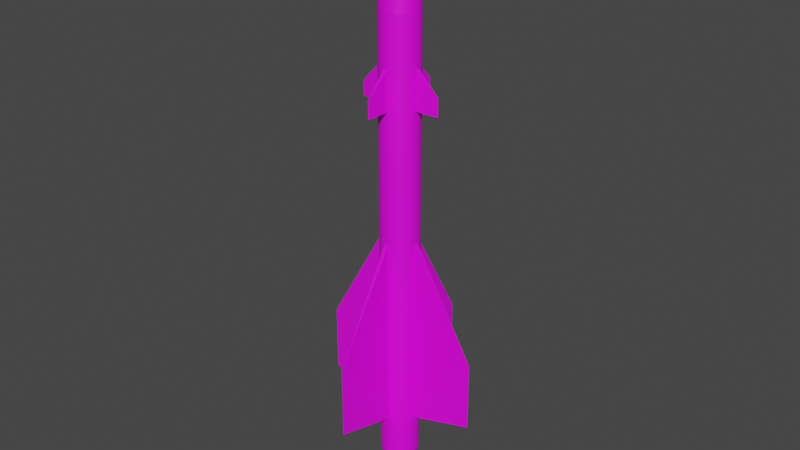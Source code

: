 # Source: R-8T.blend  (saved by Blender 2.80.75; exported with 4.5.12 LTS)
import bpy
from mathutils import Matrix  # noqa: F401  (used for matrix-valued properties, if any)

bpy.ops.wm.read_factory_settings(use_empty=True)
scene = bpy.context.scene
scene.name = 'Scene'

# ---- collections
col_collection = bpy.data.collections.new('Collection'); scene.collection.children.link(col_collection)

# ---- images (referenced by path relative to the original .blend; pixels are not part of the script)
import os
ASSET_DIR = os.environ.get("B2B_ASSET_DIR", "")  # directory of the original .blend (textures are referenced by path, not embedded)
HERE = os.path.dirname(os.path.abspath(__file__))  # packed textures are extracted next to this script under _unpacked/

def load_image(name, relpath, width, height, colorspace="sRGB"):
    """Load a texture the original file referenced (path relative to the .blend, or extracted next to this script)."""
    p = next((c for c in (os.path.join(HERE, relpath), os.path.join(ASSET_DIR, relpath)) if relpath and os.path.exists(c)), "")
    if p:
        img = bpy.data.images.load(p, check_existing=True)
        img.name = name
    else:  # same state as the original file: an image datablock whose file is absent (Cycles renders it pink)
        img = bpy.data.images.new(name, width, height)
        img.source = "FILE"
        img.filepath = "//" + (relpath or name)
    img.colorspace_settings.name = colorspace
    return img
img_r_8_png_001 = load_image('R-8.png.001', 'R-8.png', 1024, 1024, 'sRGB')

# ---- materials (node trees are filled in below, after node groups)
mat_r8t = bpy.data.materials.new('R8T')
mat_r8t.use_transparent_shadow = False

# ---- material node trees
mat_r8t.use_nodes = True; mat_r8t.node_tree.nodes.clear()
_N = mat_r8t.node_tree.nodes; _L = mat_r8t.node_tree.links
n0 = _N.new('ShaderNodeOutputMaterial'); n0.name = 'Material Output'; n0.location = (300, 300)
n1 = _N.new('ShaderNodeBsdfPrincipled'); n1.name = 'Principled BSDF'; n1.location = (10, 300)
n1.distribution = 'GGX'
n1.subsurface_method = 'BURLEY'
n1.inputs[3].default_value = 1.45
n1.inputs[27].default_value = (0.0, 0.0, 0.0, 1.0)
n1.inputs[28].default_value = 1.0
n2 = _N.new('ShaderNodeTexImage'); n2.name = 'Image Texture'; n2.location = (-270, 233)
n2.image = img_r_8_png_001
_L.new(n1.outputs[0], n0.inputs[0])
_L.new(n2.outputs[0], n1.inputs[0])
n0.is_active_output = True

# ---- world
world_world = bpy.data.worlds.new('World'); scene.world = world_world
world_world.use_nodes = True; world_world.node_tree.nodes.clear()
_N = world_world.node_tree.nodes; _L = world_world.node_tree.links
n0 = _N.new('ShaderNodeOutputWorld'); n0.name = 'World Output'; n0.location = (300, 300)
n1 = _N.new('ShaderNodeBackground'); n1.name = 'Background'; n1.location = (10, 300)
n1.inputs[0].default_value = (0.05088, 0.05088, 0.05088, 1.0)
_L.new(n1.outputs[0], n0.inputs[0])
n0.is_active_output = True
world_world.color = (0.05088, 0.05088, 0.05088)
world_world.use_sun_shadow = False
world_world.sun_shadow_jitter_overblur = 0.0

# ---- meshes
me_cone = bpy.data.meshes.new('Cone')
me_cone.from_pydata([(0.03145, 0.2538, 2.143), (0.08035, 0.2428, 2.143), (0.1262, 0.2224, 2.143), (0.1671, 0.1935, 2.143), (0.2017, 0.1572, 2.143), (0.2285, 0.1148, 2.143), (0.2465, 0.06807, 2.143), (0.255, 0.01867, 2.143), (0.2538, -0.03145, 2.143), (0.2428, -0.08035, 2.143), (0.2224, -0.1262, 2.143), (0.1935, -0.1671, 2.143), (0.1572, -0.2017, 2.143), (0.1148, -0.2285, 2.143), (0.06807, -0.2465, 2.143), (0.01867, -0.255, 2.143), (-0.03145, -0.2538, 2.143), (-0.08035, -0.2428, 2.143), (-0.1262, -0.2224, 2.143), (-0.1671, -0.1935, 2.143), (-0.2017, -0.1572, 2.143), (-0.2285, -0.1148, 2.143), (-0.2465, -0.06807, 2.143), (-0.255, -0.01867, 2.143), (-0.2538, 0.03145, 2.143), (-0.2428, 0.08035, 2.143), (-0.2224, 0.1262, 2.143), (-0.1935, 0.1671, 2.143), (-0.1572, 0.2017, 2.143), (-0.1148, 0.2285, 2.143), (-0.06807, 0.2465, 2.143), (-0.01867, 0.255, 2.143), (0.2465, 0.06807, -3.294), (0.2285, 0.1148, -3.294), (0.1148, -0.2285, -3.294), (0.1572, -0.2017, -3.294), (-0.2224, 0.1262, -3.294), (-0.2428, 0.08035, -3.294), (-0.2017, -0.1572, -3.294), (-0.1671, -0.1935, -3.294), (0.255, 0.01867, -3.294), (0.08035, 0.2428, -3.294), (0.03145, 0.2538, -3.294), (0.06807, -0.2465, -3.294), (-0.1935, 0.1671, -3.294), (-0.2285, -0.1148, -3.294), (0.2538, -0.03145, -3.294), (0.01867, -0.255, -3.294), (-0.1572, 0.2017, -3.294), (-0.2465, -0.06807, -3.294), (0.1262, 0.2224, -3.294), (0.2428, -0.08035, -3.294), (-0.03145, -0.2538, -3.294), (-0.1148, 0.2285, -3.294), (0.1671, 0.1935, -3.294), (0.2224, -0.1262, -3.294), (-0.255, -0.01867, -3.294), (-0.08035, -0.2428, -3.294), (-0.06807, 0.2465, -3.294), (0.2017, 0.1572, -3.294), (0.1935, -0.1671, -3.294), (-0.2538, 0.03145, -3.294), (-0.1262, -0.2224, -3.294), (-0.01867, 0.255, -3.294), (0.2285, 0.1148, -0.7227), (0.1572, -0.2017, -0.7227), (-0.2428, 0.08035, -0.7227), (-0.1671, -0.1935, -0.7227), (0.03145, 0.2538, -0.7227), (0.2465, 0.06807, -0.7227), (0.1148, -0.2285, -0.7227), (-0.2224, 0.1262, -0.7227), (-0.2017, -0.1572, -0.7227), (0.255, 0.01867, -0.7227), (0.08035, 0.2428, -0.7227), (0.06807, -0.2465, -0.7227), (-0.1935, 0.1671, -0.7227), (-0.2285, -0.1148, -0.7227), (0.2538, -0.03145, -0.7227), (0.01867, -0.255, -0.7227), (-0.1572, 0.2017, -0.7227), (-0.2465, -0.06807, -0.7227), (0.1262, 0.2224, -0.7227), (0.2428, -0.08035, -0.7227), (-0.03145, -0.2538, -0.7227), (-0.1148, 0.2285, -0.7227), (0.1671, 0.1935, -0.7227), (0.2224, -0.1262, -0.7227), (-0.255, -0.01867, -0.7227), (-0.08035, -0.2428, -0.7227), (-0.06807, 0.2465, -0.7227), (0.2017, 0.1572, -0.7227), (0.1935, -0.1671, -0.7227), (-0.2538, 0.03145, -0.7227), (-0.1262, -0.2224, -0.7227), (-0.01867, 0.255, -0.7227), (0.2285, 0.1148, 0.9883), (0.1572, -0.2017, 0.9883), (-0.2428, 0.08035, 0.9883), (-0.1671, -0.1935, 0.9883), (0.03145, 0.2538, 0.9883), (0.2465, 0.06807, 0.9883), (0.1148, -0.2285, 0.9883), (-0.2224, 0.1262, 0.9883), (-0.2017, -0.1572, 0.9883), (0.255, 0.01867, 0.9883), (0.08035, 0.2428, 0.9883), (0.06807, -0.2465, 0.9883), (-0.1935, 0.1671, 0.9883), (-0.2285, -0.1148, 0.9883), (0.2538, -0.03145, 0.9883), (0.01867, -0.255, 0.9883), (-0.1572, 0.2017, 0.9883), (-0.2465, -0.06807, 0.9883), (0.1262, 0.2224, 0.9883), (0.2428, -0.08035, 0.9883), (-0.03145, -0.2538, 0.9883), (-0.1148, 0.2285, 0.9883), (0.1671, 0.1935, 0.9883), (0.2224, -0.1262, 0.9883), (-0.255, -0.01867, 0.9883), (-0.08035, -0.2428, 0.9883), (-0.06807, 0.2465, 0.9883), (0.2017, 0.1572, 0.9883), (0.1935, -0.1671, 0.9883), (-0.2538, 0.03145, 0.9883), (-0.1262, -0.2224, 0.9883), (-0.01867, 0.255, 0.9883), (0.2285, 0.1148, 1.495), (0.1572, -0.2017, 1.495), (-0.2428, 0.08035, 1.495), (-0.1671, -0.1935, 1.495), (0.03145, 0.2538, 1.495), (0.2465, 0.06807, 1.495), (0.1148, -0.2285, 1.495), (-0.2224, 0.1262, 1.495), (-0.2017, -0.1572, 1.495), (0.255, 0.01867, 1.495), (0.08035, 0.2428, 1.495), (0.06807, -0.2465, 1.495), (-0.1935, 0.1671, 1.495), (-0.2285, -0.1148, 1.495), (0.2538, -0.03145, 1.495), (0.01867, -0.255, 1.495), (-0.1572, 0.2017, 1.495), (-0.2465, -0.06807, 1.495), (0.1262, 0.2224, 1.495), (0.2428, -0.08035, 1.495), (-0.03145, -0.2538, 1.495), (-0.1148, 0.2285, 1.495), (0.1671, 0.1935, 1.495), (0.2224, -0.1262, 1.495), (-0.255, -0.01867, 1.495), (-0.08035, -0.2428, 1.495), (-0.06807, 0.2465, 1.495), (0.2017, 0.1572, 1.495), (0.1935, -0.1671, 1.495), (-0.2538, 0.03145, 1.495), (-0.1262, -0.2224, 1.495), (-0.01867, 0.255, 1.495), (-0.02772, -1.104, -2.121), (-0.02772, -1.104, -3.072), (0.02772, 1.104, -2.183), (0.02772, 1.104, -3.125), (1.104, -0.02773, -2.144), (1.104, -0.02772, -3.067), (-1.104, 0.02772, -2.189), (-1.104, 0.02773, -3.077), (-0.01392, -0.5543, 1.217), (-0.01392, -0.5543, 0.987), (0.01392, 0.5543, 1.193), (0.01392, 0.5543, 0.9904), (0.5543, -0.01392, 1.22), (0.5543, -0.01392, 0.9865), (-0.5543, 0.01392, 1.181), (-0.5543, 0.01392, 0.9887), (1.41e-07, 1.298e-07, -3.738), (0.01739, 0.1403, 3.22), (0.04443, 0.1342, 3.22), (0.06976, 0.123, 3.22), (0.09242, 0.107, 3.22), (0.1115, 0.08693, 3.22), (0.1263, 0.0635, 3.22), (0.1363, 0.03764, 3.22), (0.141, 0.01032, 3.22), (0.1403, -0.01739, 3.22), (0.1342, -0.04443, 3.22), (0.123, -0.06976, 3.22), (0.107, -0.09242, 3.22), (0.08693, -0.1115, 3.22), (0.0635, -0.1263, 3.22), (0.03764, -0.1363, 3.22), (0.01032, -0.141, 3.22), (-0.01739, -0.1403, 3.22), (-0.04443, -0.1342, 3.22), (-0.06976, -0.123, 3.22), (-0.09242, -0.107, 3.22), (-0.1115, -0.08693, 3.22), (-0.1263, -0.0635, 3.22), (-0.1363, -0.03764, 3.22), (-0.141, -0.01032, 3.22), (-0.1403, 0.01739, 3.22), (-0.1342, 0.04443, 3.22), (-0.123, 0.06976, 3.22), (-0.107, 0.09242, 3.22), (-0.08693, 0.1115, 3.22), (-0.0635, 0.1263, 3.22), (-0.03764, 0.1363, 3.22), (-0.01032, 0.141, 3.22), (0.1645, -0.1421, 2.682), (0.1336, -0.1715, 2.682), (-0.2064, 0.06831, 2.682), (-0.1891, 0.1073, 2.682), (0.09763, -0.1942, 2.682), (-0.1645, 0.1421, 2.682), (0.05786, -0.2095, 2.682), (0.02673, 0.2157, 2.682), (0.06831, 0.2064, 2.682), (-0.1336, 0.1715, 2.682), (0.01587, -0.2168, 2.682), (0.1073, 0.1891, 2.682), (-0.09763, 0.1942, 2.682), (-0.02673, -0.2157, 2.682), (0.1421, 0.1645, 2.682), (-0.05786, 0.2095, 2.682), (-0.06831, -0.2064, 2.682), (0.1715, 0.1336, 2.682), (-0.01587, 0.2168, 2.682), (-0.1073, -0.1891, 2.682), (0.1942, 0.09763, 2.682), (-0.1421, -0.1645, 2.682), (0.2095, 0.05786, 2.682), (-0.1715, -0.1337, 2.682), (0.2168, 0.01587, 2.682), (-0.1942, -0.09763, 2.682), (0.2157, -0.02673, 2.682), (-0.2095, -0.05786, 2.682), (0.2064, -0.06831, 2.682), (-0.2168, -0.01587, 2.682), (0.1891, -0.1073, 2.682), (-0.2157, 0.02673, 2.682), (0.01319, 0.1064, 3.26), (0.0337, 0.1018, 3.26), (0.05292, 0.09329, 3.26), (0.0701, 0.08118, 3.26), (0.08459, 0.06594, 3.26), (0.09583, 0.04817, 3.26), (0.1034, 0.02855, 3.26), (0.107, 0.00783, 3.26), (0.1064, -0.01319, 3.26), (0.1018, -0.0337, 3.26), (0.09329, -0.05292, 3.26), (0.08118, -0.0701, 3.26), (0.06594, -0.08459, 3.26), (0.04817, -0.09583, 3.26), (0.02855, -0.1034, 3.26), (0.00783, -0.107, 3.26), (-0.01319, -0.1064, 3.26), (-0.0337, -0.1018, 3.26), (-0.05292, -0.09329, 3.26), (-0.0701, -0.08118, 3.26), (-0.08459, -0.06594, 3.26), (-0.09583, -0.04817, 3.26), (-0.1034, -0.02855, 3.26), (-0.107, -0.007831, 3.26), (-0.1064, 0.01319, 3.26), (-0.1018, 0.0337, 3.26), (-0.09329, 0.05292, 3.26), (-0.08118, 0.0701, 3.26), (-0.06594, 0.08459, 3.26), (-0.04817, 0.09583, 3.26), (-0.02855, 0.1034, 3.26), (-0.00783, 0.107, 3.26), (0.008471, 0.06837, 3.28), (0.02165, 0.0654, 3.28), (0.03399, 0.05992, 3.28), (0.04503, 0.05214, 3.28), (0.05433, 0.04235, 3.28), (0.06155, 0.03094, 3.28), (0.0664, 0.01834, 3.28), (0.06871, 0.005029, 3.28), (0.06837, -0.008471, 3.28), (0.0654, -0.02165, 3.28), (0.05992, -0.03399, 3.28), (0.05214, -0.04503, 3.28), (0.04235, -0.05433, 3.28), (0.03094, -0.06155, 3.28), (0.01834, -0.0664, 3.28), (0.005029, -0.06871, 3.28), (-0.008471, -0.06837, 3.28), (-0.02165, -0.0654, 3.28), (-0.03399, -0.05992, 3.28), (-0.04503, -0.05214, 3.28), (-0.05433, -0.04235, 3.28), (-0.06155, -0.03094, 3.28), (-0.0664, -0.01834, 3.28), (-0.06871, -0.00503, 3.28), (-0.06837, 0.008471, 3.28), (-0.0654, 0.02165, 3.28), (-0.05992, 0.03399, 3.28), (-0.05214, 0.04503, 3.28), (-0.04235, 0.05433, 3.28), (-0.03094, 0.06155, 3.28), (-0.01834, 0.0664, 3.28), (-0.005029, 0.06871, 3.28), (2.362e-08, -3.472e-07, 3.293), (0.2465, 0.06807, -3.849), (0.1148, -0.2285, -3.849), (-0.2224, 0.1262, -3.849), (-0.2017, -0.1572, -3.849), (0.255, 0.01867, -3.849), (0.08035, 0.2428, -3.849), (0.06807, -0.2465, -3.849), (-0.1935, 0.1671, -3.849), (-0.2285, -0.1148, -3.849), (0.2538, -0.03145, -3.849), (0.01867, -0.255, -3.849), (-0.1572, 0.2017, -3.849), (-0.2465, -0.06807, -3.849), (0.1262, 0.2224, -3.849), (0.2428, -0.08035, -3.849), (-0.03145, -0.2538, -3.849), (-0.1148, 0.2285, -3.849), (0.1671, 0.1935, -3.849), (0.2224, -0.1262, -3.849), (-0.255, -0.01867, -3.849), (-0.08035, -0.2428, -3.849), (-0.06807, 0.2465, -3.849), (0.2017, 0.1572, -3.849), (0.1935, -0.1671, -3.849), (-0.2538, 0.03145, -3.849), (-0.1262, -0.2224, -3.849), (-0.01867, 0.255, -3.849), (0.2285, 0.1148, -3.849), (0.1572, -0.2017, -3.849), (-0.2428, 0.08035, -3.849), (-0.1671, -0.1935, -3.849), (0.03145, 0.2538, -3.849), (0.01709, 0.1379, -4.403), (0.04368, 0.132, -4.403), (0.06858, 0.1209, -4.403), (0.09085, 0.1052, -4.403), (0.1096, 0.08546, -4.403), (0.1242, 0.06243, -4.403), (0.134, 0.037, -4.403), (0.1386, 0.01015, -4.403), (0.1379, -0.01709, -4.403), (0.132, -0.04368, -4.403), (0.1209, -0.06858, -4.403), (0.1052, -0.09085, -4.403), (0.08546, -0.1096, -4.403), (0.06243, -0.1242, -4.403), (0.037, -0.134, -4.403), (0.01015, -0.1386, -4.403), (-0.01709, -0.1379, -4.403), (-0.04368, -0.132, -4.403), (-0.06858, -0.1209, -4.403), (-0.09085, -0.1052, -4.403), (-0.1096, -0.08546, -4.403), (-0.1242, -0.06243, -4.403), (-0.134, -0.037, -4.403), (-0.1386, -0.01015, -4.403), (-0.1379, 0.01709, -4.403), (-0.132, 0.04368, -4.403), (-0.1209, 0.06858, -4.403), (-0.1052, 0.09085, -4.403), (-0.08545, 0.1096, -4.403), (-0.06243, 0.1242, -4.403), (-0.037, 0.134, -4.403), (-0.01015, 0.1386, -4.403), (0.02156, 0.174, -4.403), (0.05508, 0.1664, -4.403), (0.0865, 0.1525, -4.403), (0.1146, 0.1327, -4.403), (0.1383, 0.1078, -4.403), (0.1566, 0.07873, -4.403), (0.169, 0.04666, -4.403), (0.1748, 0.0128, -4.403), (0.174, -0.02156, -4.403), (0.1664, -0.05508, -4.403), (0.1525, -0.0865, -4.403), (0.1327, -0.1146, -4.403), (0.1078, -0.1383, -4.403), (0.07873, -0.1566, -4.403), (0.04666, -0.169, -4.403), (0.0128, -0.1748, -4.403), (-0.02156, -0.174, -4.403), (-0.05508, -0.1664, -4.403), (-0.0865, -0.1525, -4.403), (-0.1146, -0.1327, -4.403), (-0.1383, -0.1078, -4.403), (-0.1566, -0.07873, -4.403), (-0.169, -0.04666, -4.403), (-0.1748, -0.0128, -4.403), (-0.174, 0.02156, -4.403), (-0.1664, 0.05508, -4.403), (-0.1525, 0.0865, -4.403), (-0.1327, 0.1146, -4.403), (-0.1078, 0.1383, -4.403), (-0.07873, 0.1566, -4.403), (-0.04666, 0.169, -4.403), (-0.0128, 0.1748, -4.403)], [], [(210, 209, 188, 189), (333, 306, 376, 375), (334, 307, 383, 382), (335, 308, 396, 395), (336, 309, 390, 389), (306, 310, 377, 376), (337, 311, 371, 370), (307, 312, 384, 383), (308, 313, 397, 396), (309, 314, 391, 390), (310, 315, 378, 377), (312, 316, 385, 384), (313, 317, 398, 397), (314, 318, 392, 391), (311, 319, 372, 371), (315, 320, 379, 378), (316, 321, 386, 385), (317, 322, 399, 398), (319, 323, 373, 372), (320, 324, 380, 379), (318, 325, 393, 392), (321, 326, 387, 386), (322, 327, 400, 399), (323, 328, 374, 373), (324, 329, 381, 380), (325, 330, 394, 393), (326, 331, 388, 387), (327, 332, 401, 400), (328, 333, 375, 374), (332, 337, 370, 401), (329, 334, 382, 381), (330, 335, 395, 394), (331, 336, 389, 388), (94, 67, 39, 62), (93, 66, 37, 61), (92, 65, 35, 60), (42, 63, 163), (91, 64, 33, 59), (90, 95, 63, 58), (89, 94, 62, 57), (88, 93, 166), (87, 92, 60, 55), (86, 91, 59, 54), (85, 90, 58, 53), (84, 89, 57, 52), (81, 88, 56, 49), (83, 87, 55, 51), (82, 86, 54, 50), (80, 85, 53, 48), (79, 84, 160), (78, 83, 51, 46), (74, 82, 50, 41), (77, 81, 49, 45), (76, 80, 48, 44), (75, 79, 47, 43), (46, 40, 165), (72, 77, 45, 38), (71, 76, 44, 36), (70, 75, 43, 34), (68, 74, 41, 42), (69, 73, 40, 32), (67, 72, 38, 39), (66, 71, 36, 37), (65, 70, 34, 35), (64, 69, 32, 33), (96, 101, 69, 64), (97, 102, 70, 65), (98, 103, 71, 66), (99, 104, 72, 67), (101, 105, 73, 69), (100, 106, 74, 68), (102, 107, 75, 70), (103, 108, 76, 71), (104, 109, 77, 72), (105, 110, 78, 73), (107, 111, 79, 75), (108, 112, 80, 76), (109, 113, 81, 77), (106, 114, 82, 74), (110, 115, 83, 78), (111, 116, 84, 79), (112, 117, 85, 80), (114, 118, 86, 82), (115, 119, 87, 83), (113, 120, 88, 81), (116, 121, 89, 84), (117, 122, 90, 85), (118, 123, 91, 86), (119, 124, 92, 87), (120, 125, 93, 88), (121, 126, 94, 89), (122, 127, 95, 90), (123, 96, 64, 91), (127, 100, 68, 95), (124, 97, 65, 92), (125, 98, 66, 93), (126, 99, 67, 94), (158, 131, 99, 126), (157, 130, 98, 125), (156, 129, 97, 124), (159, 132, 170), (155, 128, 96, 123), (154, 159, 127, 122), (153, 158, 126, 121), (157, 125, 175, 174), (151, 156, 124, 119), (150, 155, 123, 118), (149, 154, 122, 117), (148, 153, 121, 116), (145, 152, 120, 113), (147, 151, 119, 115), (146, 150, 118, 114), (144, 149, 117, 112), (143, 148, 168), (142, 147, 115, 110), (138, 146, 114, 106), (141, 145, 113, 109), (140, 144, 112, 108), (139, 143, 111, 107), (142, 110, 173, 172), (136, 141, 109, 104), (135, 140, 108, 103), (134, 139, 107, 102), (132, 138, 106, 100), (133, 137, 105, 101), (131, 136, 104, 99), (130, 135, 103, 98), (129, 134, 102, 97), (128, 133, 101, 96), (5, 6, 133, 128), (12, 13, 134, 129), (25, 26, 135, 130), (19, 20, 136, 131), (6, 7, 137, 133), (0, 1, 138, 132), (13, 14, 139, 134), (26, 27, 140, 135), (20, 21, 141, 136), (7, 8, 142, 137), (14, 15, 143, 139), (27, 28, 144, 140), (21, 22, 145, 141), (1, 2, 146, 138), (8, 9, 147, 142), (15, 16, 148, 143), (28, 29, 149, 144), (2, 3, 150, 146), (9, 10, 151, 147), (22, 23, 152, 145), (16, 17, 153, 148), (29, 30, 154, 149), (3, 4, 155, 150), (10, 11, 156, 151), (23, 24, 157, 152), (17, 18, 158, 153), (30, 31, 159, 154), (4, 5, 128, 155), (31, 0, 132, 159), (11, 12, 129, 156), (24, 25, 130, 157), (18, 19, 131, 158), (47, 79, 160, 161), (52, 47, 161), (84, 52, 161, 160), (68, 42, 163, 162), (63, 95, 162, 163), (95, 68, 162), (40, 73, 164, 165), (73, 78, 164), (78, 46, 165, 164), (61, 56, 167), (56, 88, 166, 167), (93, 61, 167, 166), (111, 143, 168, 169), (116, 111, 169), (148, 116, 169, 168), (100, 127, 171), (132, 100, 171, 170), (127, 159, 170, 171), (110, 105, 173), (137, 142, 172), (105, 137, 172, 173), (152, 157, 174), (125, 120, 175), (120, 152, 174, 175), (196, 195, 259, 260), (212, 211, 202, 203), (213, 210, 189, 190), (214, 212, 203, 204), (215, 213, 190, 191), (217, 216, 177, 178), (218, 214, 204, 205), (219, 215, 191, 192), (220, 217, 178, 179), (221, 218, 205, 206), (222, 219, 192, 193), (223, 220, 179, 180), (224, 221, 206, 207), (225, 222, 193, 194), (226, 223, 180, 181), (227, 224, 207, 208), (228, 225, 194, 195), (229, 226, 181, 182), (216, 227, 208, 177), (230, 228, 195, 196), (231, 229, 182, 183), (232, 230, 196, 197), (233, 231, 183, 184), (234, 232, 197, 198), (235, 233, 184, 185), (236, 234, 198, 199), (237, 235, 185, 186), (238, 236, 199, 200), (239, 237, 186, 187), (240, 238, 200, 201), (209, 239, 187, 188), (211, 240, 201, 202), (25, 24, 240, 211), (11, 10, 239, 209), (24, 23, 238, 240), (10, 9, 237, 239), (23, 22, 236, 238), (9, 8, 235, 237), (22, 21, 234, 236), (8, 7, 233, 235), (21, 20, 232, 234), (7, 6, 231, 233), (20, 19, 230, 232), (6, 5, 229, 231), (19, 18, 228, 230), (0, 31, 227, 216), (5, 4, 226, 229), (18, 17, 225, 228), (31, 30, 224, 227), (4, 3, 223, 226), (17, 16, 222, 225), (30, 29, 221, 224), (3, 2, 220, 223), (16, 15, 219, 222), (29, 28, 218, 221), (2, 1, 217, 220), (15, 14, 215, 219), (28, 27, 214, 218), (1, 0, 216, 217), (14, 13, 213, 215), (27, 26, 212, 214), (13, 12, 210, 213), (26, 25, 211, 212), (12, 11, 209, 210), (266, 265, 297, 298), (183, 182, 246, 247), (197, 196, 260, 261), (184, 183, 247, 248), (198, 197, 261, 262), (185, 184, 248, 249), (199, 198, 262, 263), (186, 185, 249, 250), (200, 199, 263, 264), (187, 186, 250, 251), (201, 200, 264, 265), (188, 187, 251, 252), (202, 201, 265, 266), (189, 188, 252, 253), (203, 202, 266, 267), (190, 189, 253, 254), (204, 203, 267, 268), (191, 190, 254, 255), (178, 177, 241, 242), (205, 204, 268, 269), (192, 191, 255, 256), (179, 178, 242, 243), (206, 205, 269, 270), (193, 192, 256, 257), (180, 179, 243, 244), (207, 206, 270, 271), (194, 193, 257, 258), (181, 180, 244, 245), (208, 207, 271, 272), (195, 194, 258, 259), (182, 181, 245, 246), (177, 208, 272, 241), (301, 300, 305), (253, 252, 284, 285), (267, 266, 298, 299), (254, 253, 285, 286), (268, 267, 299, 300), (255, 254, 286, 287), (242, 241, 273, 274), (269, 268, 300, 301), (256, 255, 287, 288), (243, 242, 274, 275), (270, 269, 301, 302), (257, 256, 288, 289), (244, 243, 275, 276), (271, 270, 302, 303), (258, 257, 289, 290), (245, 244, 276, 277), (272, 271, 303, 304), (259, 258, 290, 291), (246, 245, 277, 278), (241, 272, 304, 273), (260, 259, 291, 292), (247, 246, 278, 279), (261, 260, 292, 293), (248, 247, 279, 280), (262, 261, 293, 294), (249, 248, 280, 281), (263, 262, 294, 295), (250, 249, 281, 282), (264, 263, 295, 296), (251, 250, 282, 283), (265, 264, 296, 297), (252, 251, 283, 284), (288, 287, 305), (275, 274, 305), (302, 301, 305), (289, 288, 305), (276, 275, 305), (303, 302, 305), (290, 289, 305), (277, 276, 305), (304, 303, 305), (291, 290, 305), (278, 277, 305), (273, 304, 305), (292, 291, 305), (279, 278, 305), (293, 292, 305), (280, 279, 305), (294, 293, 305), (281, 280, 305), (295, 294, 305), (282, 281, 305), (296, 295, 305), (283, 282, 305), (297, 296, 305), (284, 283, 305), (298, 297, 305), (285, 284, 305), (299, 298, 305), (286, 285, 305), (300, 299, 305), (287, 286, 305), (274, 273, 305), (62, 39, 336, 331), (61, 37, 335, 330), (60, 35, 334, 329), (63, 42, 337, 332), (59, 33, 333, 328), (58, 63, 332, 327), (57, 62, 331, 326), (56, 61, 330, 325), (55, 60, 329, 324), (54, 59, 328, 323), (53, 58, 327, 322), (52, 57, 326, 321), (49, 56, 325, 318), (51, 55, 324, 320), (50, 54, 323, 319), (48, 53, 322, 317), (47, 52, 321, 316), (46, 51, 320, 315), (41, 50, 319, 311), (45, 49, 318, 314), (44, 48, 317, 313), (43, 47, 316, 312), (40, 46, 315, 310), (38, 45, 314, 309), (36, 44, 313, 308), (34, 43, 312, 307), (42, 41, 311, 337), (32, 40, 310, 306), (39, 38, 309, 336), (37, 36, 308, 335), (35, 34, 307, 334), (33, 32, 306, 333), (176, 338, 339), (176, 339, 340), (176, 340, 341), (176, 341, 342), (176, 342, 343), (176, 343, 344), (176, 344, 345), (176, 345, 346), (176, 346, 347), (176, 347, 348), (176, 348, 349), (176, 349, 350), (176, 350, 351), (176, 351, 352), (176, 352, 353), (176, 353, 354), (176, 354, 355), (176, 355, 356), (176, 356, 357), (176, 357, 358), (176, 358, 359), (176, 359, 360), (176, 360, 361), (176, 361, 362), (176, 362, 363), (176, 363, 364), (176, 364, 365), (176, 365, 366), (176, 366, 367), (176, 367, 368), (176, 368, 369), (176, 369, 338), (339, 338, 370, 371), (340, 339, 371, 372), (341, 340, 372, 373), (342, 341, 373, 374), (343, 342, 374, 375), (344, 343, 375, 376), (345, 344, 376, 377), (346, 345, 377, 378), (347, 346, 378, 379), (348, 347, 379, 380), (349, 348, 380, 381), (350, 349, 381, 382), (351, 350, 382, 383), (352, 351, 383, 384), (353, 352, 384, 385), (354, 353, 385, 386), (355, 354, 386, 387), (356, 355, 387, 388), (357, 356, 388, 389), (358, 357, 389, 390), (359, 358, 390, 391), (360, 359, 391, 392), (361, 360, 392, 393), (362, 361, 393, 394), (363, 362, 394, 395), (364, 363, 395, 396), (365, 364, 396, 397), (366, 365, 397, 398), (367, 366, 398, 399), (368, 367, 399, 400), (369, 368, 400, 401), (338, 369, 401, 370)])
_uv = me_cone.uv_layers.new(name='UVMap')
_uv.uv.foreach_set('vector', [0.1543, 0.7091, 0.1564, 0.7091, 0.1592, 0.7442, 0.1578, 0.7442, 0.1735, 0.283, 0.1706, 0.283, 0.1687, 0.2468, 0.1707, 0.2468, 0.1283, 0.283, 0.1258, 0.2831, 0.1229, 0.2469, 0.1246, 0.2468, 0.4738, 0.2829, 0.4769, 0.2829, 0.4749, 0.2466, 0.4728, 0.2467, 0.1072, 0.2831, 0.1047, 0.283, 0.1085, 0.2468, 0.1102, 0.2469, 0.1706, 0.283, 0.1675, 0.283, 0.1665, 0.2468, 0.1687, 0.2468, 0.4222, 0.283, 0.4255, 0.283, 0.4244, 0.2468, 0.4222, 0.2468, 0.1258, 0.2831, 0.1229, 0.2831, 0.1209, 0.2469, 0.1229, 0.2469, 0.4769, 0.2829, 0.4798, 0.2828, 0.4769, 0.2466, 0.4749, 0.2466, 0.4587, 0.2828, 0.4613, 0.2828, 0.4642, 0.2466, 0.4624, 0.2466, 0.1675, 0.283, 0.1642, 0.283, 0.1643, 0.2468, 0.1665, 0.2468, 0.1229, 0.2831, 0.1198, 0.2831, 0.1188, 0.2469, 0.1209, 0.2469, 0.4798, 0.2828, 0.4823, 0.2828, 0.4786, 0.2466, 0.4769, 0.2466, 0.4613, 0.2828, 0.4642, 0.2829, 0.4661, 0.2466, 0.4642, 0.2466, 0.4255, 0.283, 0.4286, 0.283, 0.4266, 0.2468, 0.4244, 0.2468, 0.1642, 0.283, 0.161, 0.283, 0.1621, 0.2468, 0.1643, 0.2468, 0.1198, 0.2831, 0.1165, 0.2831, 0.1165, 0.2469, 0.1188, 0.2469, 0.4104, 0.283, 0.4129, 0.283, 0.4158, 0.2468, 0.4141, 0.2468, 0.4286, 0.283, 0.4315, 0.283, 0.4285, 0.2468, 0.4266, 0.2468, 0.161, 0.283, 0.1578, 0.283, 0.1599, 0.2468, 0.1621, 0.2468, 0.4642, 0.2829, 0.4673, 0.2829, 0.4683, 0.2467, 0.4661, 0.2466, 0.1165, 0.2831, 0.1132, 0.2831, 0.1143, 0.2469, 0.1165, 0.2469, 0.4129, 0.283, 0.4158, 0.283, 0.4178, 0.2468, 0.4158, 0.2468, 0.4315, 0.283, 0.434, 0.283, 0.4303, 0.2468, 0.4285, 0.2468, 0.1578, 0.283, 0.155, 0.283, 0.158, 0.2468, 0.1599, 0.2468, 0.4673, 0.2829, 0.4705, 0.2829, 0.4705, 0.2467, 0.4683, 0.2467, 0.1132, 0.2831, 0.1101, 0.2831, 0.1122, 0.2469, 0.1143, 0.2469, 0.4158, 0.283, 0.419, 0.283, 0.42, 0.2468, 0.4178, 0.2468, 0.1761, 0.283, 0.1735, 0.283, 0.1707, 0.2468, 0.1724, 0.2468, 0.419, 0.283, 0.4222, 0.283, 0.4222, 0.2468, 0.42, 0.2468, 0.155, 0.283, 0.1525, 0.283, 0.1562, 0.2468, 0.158, 0.2468, 0.4705, 0.2829, 0.4738, 0.2829, 0.4728, 0.2467, 0.4705, 0.2467, 0.1101, 0.2831, 0.1072, 0.2831, 0.1102, 0.2469, 0.1122, 0.2469, 0.1101, 0.487, 0.1072, 0.487, 0.1072, 0.3192, 0.1101, 0.3192, 0.4705, 0.4868, 0.4738, 0.4868, 0.4738, 0.319, 0.4705, 0.319, 0.155, 0.487, 0.1525, 0.487, 0.1525, 0.3192, 0.155, 0.3192, 0.3703, 0.1929, 0.367, 0.1929, 0.3687, 0.1374, 0.1761, 0.487, 0.1735, 0.487, 0.1735, 0.3192, 0.1761, 0.3192, 0.4158, 0.487, 0.419, 0.487, 0.419, 0.3192, 0.4158, 0.3192, 0.1132, 0.487, 0.1101, 0.487, 0.1101, 0.3192, 0.1132, 0.3192, 0.4673, 0.4868, 0.4705, 0.4868, 0.4638, 0.3915, 0.1578, 0.487, 0.155, 0.487, 0.155, 0.3192, 0.1578, 0.3192, 0.4315, 0.487, 0.434, 0.487, 0.434, 0.3192, 0.4315, 0.3192, 0.4129, 0.487, 0.4158, 0.487, 0.4158, 0.3192, 0.4129, 0.3192, 0.1165, 0.487, 0.1132, 0.487, 0.1132, 0.3192, 0.1165, 0.3192, 0.4642, 0.4868, 0.4673, 0.4868, 0.4673, 0.319, 0.4642, 0.319, 0.161, 0.487, 0.1578, 0.487, 0.1578, 0.3192, 0.161, 0.3192, 0.4286, 0.487, 0.4315, 0.487, 0.4315, 0.3192, 0.4286, 0.3192, 0.4104, 0.487, 0.4129, 0.487, 0.4129, 0.3192, 0.4104, 0.3192, 0.1198, 0.487, 0.1165, 0.487, 0.1233, 0.3961, 0.1642, 0.487, 0.161, 0.487, 0.161, 0.3192, 0.1642, 0.3192, 0.4255, 0.487, 0.4286, 0.487, 0.4286, 0.3192, 0.4255, 0.3192, 0.4613, 0.4868, 0.4642, 0.4868, 0.4642, 0.319, 0.4613, 0.319, 0.4798, 0.4868, 0.4823, 0.4868, 0.4823, 0.319, 0.4798, 0.319, 0.1229, 0.487, 0.1198, 0.487, 0.1198, 0.3192, 0.1229, 0.3192, 0.3638, 0.1929, 0.3605, 0.1928, 0.3638, 0.1374, 0.4587, 0.4868, 0.4613, 0.4868, 0.4613, 0.319, 0.4587, 0.319, 0.4769, 0.4868, 0.4798, 0.4868, 0.4798, 0.319, 0.4769, 0.319, 0.1258, 0.487, 0.1229, 0.487, 0.1229, 0.3192, 0.1258, 0.3192, 0.4222, 0.487, 0.4255, 0.487, 0.4255, 0.3192, 0.4222, 0.3192, 0.1706, 0.487, 0.1675, 0.487, 0.1675, 0.3192, 0.1706, 0.3192, 0.1072, 0.487, 0.1047, 0.487, 0.1047, 0.3192, 0.1072, 0.3192, 0.4738, 0.4868, 0.4769, 0.4868, 0.4769, 0.319, 0.4738, 0.319, 0.1283, 0.487, 0.1258, 0.487, 0.1258, 0.3192, 0.1283, 0.3192, 0.1735, 0.487, 0.1706, 0.487, 0.1706, 0.3192, 0.1735, 0.3192, 0.1735, 0.5986, 0.1706, 0.5986, 0.1706, 0.487, 0.1735, 0.487, 0.1283, 0.5987, 0.1258, 0.5987, 0.1258, 0.487, 0.1283, 0.487, 0.4738, 0.5985, 0.4769, 0.5985, 0.4769, 0.4868, 0.4738, 0.4868, 0.1072, 0.5987, 0.1047, 0.5987, 0.1047, 0.487, 0.1072, 0.487, 0.1706, 0.5986, 0.1675, 0.5986, 0.1675, 0.487, 0.1706, 0.487, 0.4222, 0.5987, 0.4255, 0.5986, 0.4255, 0.487, 0.4222, 0.487, 0.1258, 0.5987, 0.1229, 0.5987, 0.1229, 0.487, 0.1258, 0.487, 0.4769, 0.5985, 0.4798, 0.5985, 0.4798, 0.4868, 0.4769, 0.4868, 0.4587, 0.5984, 0.4613, 0.5985, 0.4613, 0.4868, 0.4587, 0.4868, 0.1675, 0.5986, 0.1642, 0.5986, 0.1642, 0.487, 0.1675, 0.487, 0.1229, 0.5987, 0.1198, 0.5987, 0.1198, 0.487, 0.1229, 0.487, 0.4798, 0.5985, 0.4823, 0.5984, 0.4823, 0.4868, 0.4798, 0.4868, 0.4613, 0.5985, 0.4642, 0.5985, 0.4642, 0.4868, 0.4613, 0.4868, 0.4255, 0.5986, 0.4286, 0.5986, 0.4286, 0.487, 0.4255, 0.487, 0.1642, 0.5986, 0.161, 0.5986, 0.161, 0.487, 0.1642, 0.487, 0.1198, 0.5987, 0.1165, 0.5987, 0.1165, 0.487, 0.1198, 0.487, 0.4104, 0.5986, 0.4129, 0.5986, 0.4129, 0.487, 0.4104, 0.487, 0.4286, 0.5986, 0.4315, 0.5986, 0.4315, 0.487, 0.4286, 0.487, 0.161, 0.5986, 0.1578, 0.5986, 0.1578, 0.487, 0.161, 0.487, 0.4642, 0.5985, 0.4673, 0.5985, 0.4673, 0.4868, 0.4642, 0.4868, 0.1165, 0.5987, 0.1132, 0.5987, 0.1132, 0.487, 0.1165, 0.487, 0.4129, 0.5986, 0.4158, 0.5986, 0.4158, 0.487, 0.4129, 0.487, 0.4315, 0.5986, 0.434, 0.5986, 0.434, 0.487, 0.4315, 0.487, 0.1578, 0.5986, 0.155, 0.5986, 0.155, 0.487, 0.1578, 0.487, 0.4673, 0.5985, 0.4705, 0.5985, 0.4705, 0.4868, 0.4673, 0.4868, 0.1132, 0.5987, 0.1101, 0.5987, 0.1101, 0.487, 0.1132, 0.487, 0.4158, 0.5986, 0.419, 0.5986, 0.419, 0.487, 0.4158, 0.487, 0.1761, 0.5986, 0.1735, 0.5986, 0.1735, 0.487, 0.1761, 0.487, 0.419, 0.5986, 0.4222, 0.5987, 0.4222, 0.487, 0.419, 0.487, 0.155, 0.5986, 0.1525, 0.5986, 0.1525, 0.487, 0.155, 0.487, 0.4705, 0.5985, 0.4738, 0.5985, 0.4738, 0.4868, 0.4705, 0.4868, 0.1101, 0.5987, 0.1072, 0.5987, 0.1072, 0.487, 0.1101, 0.487, 0.1101, 0.6317, 0.1072, 0.6317, 0.1072, 0.5987, 0.1101, 0.5987, 0.4705, 0.6315, 0.4738, 0.6315, 0.4738, 0.5985, 0.4705, 0.5985, 0.155, 0.6317, 0.1525, 0.6317, 0.1525, 0.5986, 0.155, 0.5986, 0.3702, 0.4765, 0.367, 0.4765, 0.3702, 0.4557, 0.1761, 0.6317, 0.1735, 0.6317, 0.1735, 0.5986, 0.1761, 0.5986, 0.4158, 0.6317, 0.419, 0.6317, 0.419, 0.5986, 0.4158, 0.5986, 0.1132, 0.6318, 0.1101, 0.6317, 0.1101, 0.5987, 0.1132, 0.5987, 0.3438, 0.2202, 0.3438, 0.2532, 0.3245, 0.2532, 0.3245, 0.2407, 0.1578, 0.6317, 0.155, 0.6317, 0.155, 0.5986, 0.1578, 0.5986, 0.4315, 0.6317, 0.434, 0.6317, 0.434, 0.5986, 0.4315, 0.5986, 0.4129, 0.6317, 0.4158, 0.6317, 0.4158, 0.5986, 0.4129, 0.5986, 0.1165, 0.6318, 0.1132, 0.6318, 0.1132, 0.5987, 0.1165, 0.5987, 0.4642, 0.6315, 0.4673, 0.6315, 0.4673, 0.5985, 0.4642, 0.5985, 0.161, 0.6317, 0.1578, 0.6317, 0.1578, 0.5986, 0.161, 0.5986, 0.4286, 0.6317, 0.4315, 0.6317, 0.4315, 0.5986, 0.4286, 0.5986, 0.4104, 0.6317, 0.4129, 0.6317, 0.4129, 0.5986, 0.4104, 0.5986, 0.3767, 0.5786, 0.3735, 0.5781, 0.3767, 0.56, 0.1642, 0.6317, 0.161, 0.6317, 0.161, 0.5986, 0.1642, 0.5986, 0.4255, 0.6317, 0.4286, 0.6317, 0.4286, 0.5986, 0.4255, 0.5986, 0.4613, 0.6315, 0.4642, 0.6315, 0.4642, 0.5985, 0.4613, 0.5985, 0.4798, 0.6315, 0.4823, 0.6315, 0.4823, 0.5984, 0.4798, 0.5985, 0.1229, 0.6317, 0.1198, 0.6318, 0.1198, 0.5987, 0.1229, 0.5987, 0.3233, 0.6101, 0.3233, 0.6432, 0.304, 0.6433, 0.304, 0.6281, 0.4587, 0.6315, 0.4613, 0.6315, 0.4613, 0.5985, 0.4587, 0.5984, 0.4769, 0.6315, 0.4798, 0.6315, 0.4798, 0.5985, 0.4769, 0.5985, 0.1258, 0.6317, 0.1229, 0.6317, 0.1229, 0.5987, 0.1258, 0.5987, 0.4222, 0.6317, 0.4255, 0.6317, 0.4255, 0.5986, 0.4222, 0.5987, 0.1706, 0.6317, 0.1675, 0.6317, 0.1675, 0.5986, 0.1706, 0.5986, 0.1072, 0.6317, 0.1047, 0.6317, 0.1047, 0.5987, 0.1072, 0.5987, 0.4738, 0.6315, 0.4769, 0.6315, 0.4769, 0.5985, 0.4738, 0.5985, 0.1283, 0.6317, 0.1258, 0.6317, 0.1258, 0.5987, 0.1283, 0.5987, 0.1735, 0.6317, 0.1706, 0.6317, 0.1706, 0.5986, 0.1735, 0.5986, 0.1735, 0.674, 0.1706, 0.674, 0.1706, 0.6317, 0.1735, 0.6317, 0.1283, 0.674, 0.1258, 0.674, 0.1258, 0.6317, 0.1283, 0.6317, 0.4738, 0.6738, 0.4769, 0.6738, 0.4769, 0.6315, 0.4738, 0.6315, 0.1072, 0.674, 0.1047, 0.674, 0.1047, 0.6317, 0.1072, 0.6317, 0.1706, 0.674, 0.1675, 0.674, 0.1675, 0.6317, 0.1706, 0.6317, 0.4222, 0.674, 0.4255, 0.674, 0.4255, 0.6317, 0.4222, 0.6317, 0.1258, 0.674, 0.1229, 0.674, 0.1229, 0.6317, 0.1258, 0.6317, 0.4769, 0.6738, 0.4798, 0.6738, 0.4798, 0.6315, 0.4769, 0.6315, 0.4587, 0.6738, 0.4613, 0.6738, 0.4613, 0.6315, 0.4587, 0.6315, 0.1675, 0.674, 0.1642, 0.674, 0.1642, 0.6317, 0.1675, 0.6317, 0.1229, 0.674, 0.1198, 0.674, 0.1198, 0.6318, 0.1229, 0.6317, 0.4798, 0.6738, 0.4823, 0.6738, 0.4823, 0.6315, 0.4798, 0.6315, 0.4613, 0.6738, 0.4642, 0.6738, 0.4642, 0.6315, 0.4613, 0.6315, 0.4255, 0.674, 0.4286, 0.674, 0.4286, 0.6317, 0.4255, 0.6317, 0.1642, 0.674, 0.161, 0.674, 0.161, 0.6317, 0.1642, 0.6317, 0.1198, 0.674, 0.1165, 0.674, 0.1165, 0.6318, 0.1198, 0.6318, 0.4104, 0.674, 0.4129, 0.674, 0.4129, 0.6317, 0.4104, 0.6317, 0.4286, 0.674, 0.4315, 0.674, 0.4315, 0.6317, 0.4286, 0.6317, 0.161, 0.674, 0.1578, 0.674, 0.1578, 0.6317, 0.161, 0.6317, 0.4642, 0.6738, 0.4673, 0.6738, 0.4673, 0.6315, 0.4642, 0.6315, 0.1165, 0.674, 0.1132, 0.674, 0.1132, 0.6318, 0.1165, 0.6318, 0.4129, 0.674, 0.4158, 0.674, 0.4158, 0.6317, 0.4129, 0.6317, 0.4315, 0.674, 0.434, 0.674, 0.434, 0.6317, 0.4315, 0.6317, 0.1578, 0.674, 0.155, 0.674, 0.155, 0.6317, 0.1578, 0.6317, 0.4673, 0.6738, 0.4705, 0.6738, 0.4705, 0.6315, 0.4673, 0.6315, 0.1132, 0.674, 0.1101, 0.674, 0.1101, 0.6317, 0.1132, 0.6318, 0.4158, 0.674, 0.419, 0.674, 0.419, 0.6317, 0.4158, 0.6317, 0.1761, 0.674, 0.1735, 0.674, 0.1735, 0.6317, 0.1761, 0.6317, 0.419, 0.674, 0.4222, 0.674, 0.4222, 0.6317, 0.419, 0.6317, 0.155, 0.674, 0.1525, 0.674, 0.1525, 0.6317, 0.155, 0.6317, 0.4705, 0.6738, 0.4738, 0.6738, 0.4738, 0.6315, 0.4705, 0.6315, 0.1101, 0.674, 0.1072, 0.674, 0.1072, 0.6317, 0.1101, 0.6317, 0.1511, 0.02802, 0.1511, 0.1958, 0.09573, 0.1046, 0.09573, 0.04255, 0.3637, 0.5948, 0.3604, 0.5948, 0.3621, 0.5394, 0.1523, 0.02524, 0.1523, 0.193, 0.09723, 0.1785, 0.09723, 0.1165, 0.09805, 0.1964, 0.09805, 0.02857, 0.1532, 0.03961, 0.1532, 0.101, 0.103, 0.1941, 0.103, 0.02635, 0.1584, 0.1216, 0.1584, 0.1831, 0.419, 0.487, 0.4222, 0.487, 0.4154, 0.392, 0.1485, 0.02969, 0.1485, 0.1975, 0.09317, 0.1048, 0.09317, 0.04451, 0.1675, 0.487, 0.1642, 0.487, 0.1705, 0.3944, 0.1529, 0.0269, 0.1529, 0.1947, 0.09783, 0.1799, 0.09783, 0.1197, 0.3702, 0.5948, 0.367, 0.5948, 0.3686, 0.5394, 0.1039, 0.1958, 0.1039, 0.02802, 0.1593, 0.1236, 0.1593, 0.1816, 0.1522, 0.02356, 0.1522, 0.1914, 0.09709, 0.1772, 0.09709, 0.1192, 0.349, 0.462, 0.349, 0.495, 0.3293, 0.4769, 0.3293, 0.4619, 0.3758, 0.3106, 0.3725, 0.3106, 0.3741, 0.2911, 0.3491, 0.05993, 0.3491, 0.093, 0.3298, 0.09311, 0.3298, 0.07813, 0.3768, 0.4747, 0.3735, 0.4747, 0.3751, 0.4551, 0.2828, 0.2585, 0.2828, 0.2255, 0.3022, 0.2256, 0.3022, 0.2388, 0.349, 0.5943, 0.349, 0.6274, 0.3293, 0.6077, 0.3293, 0.5944, 0.3768, 0.541, 0.3735, 0.541, 0.3751, 0.5214, 0.3758, 0.3479, 0.3725, 0.3479, 0.3754, 0.3296, 0.349, 0.3956, 0.349, 0.4287, 0.3293, 0.4107, 0.3293, 0.3955, 0.3604, 0.4558, 0.3637, 0.4557, 0.3637, 0.4766, 0.3725, 0.2521, 0.3758, 0.2518, 0.3758, 0.2715, 0.3293, 0.5612, 0.3293, 0.5282, 0.349, 0.5487, 0.349, 0.5612, 0.1114, 0.7456, 0.113, 0.7443, 0.1139, 0.7468, 0.1127, 0.7468, 0.476, 0.7089, 0.4733, 0.7089, 0.4723, 0.7441, 0.474, 0.744, 0.1244, 0.7091, 0.1266, 0.7091, 0.1231, 0.7442, 0.1217, 0.7443, 0.4784, 0.7089, 0.476, 0.7089, 0.474, 0.744, 0.4756, 0.744, 0.1219, 0.7092, 0.1244, 0.7091, 0.1217, 0.7443, 0.1201, 0.7443, 0.425, 0.7091, 0.4222, 0.7091, 0.4222, 0.7442, 0.424, 0.7442, 0.4805, 0.7089, 0.4784, 0.7089, 0.4756, 0.744, 0.477, 0.744, 0.1193, 0.7092, 0.1219, 0.7092, 0.1201, 0.7443, 0.1183, 0.7443, 0.4276, 0.7091, 0.425, 0.7091, 0.424, 0.7442, 0.4257, 0.7442, 0.4143, 0.7091, 0.4121, 0.7091, 0.4156, 0.7442, 0.417, 0.7442, 0.1165, 0.7092, 0.1193, 0.7092, 0.1183, 0.7443, 0.1165, 0.7443, 0.4301, 0.7091, 0.4276, 0.7091, 0.4257, 0.7442, 0.4273, 0.7442, 0.4168, 0.7091, 0.4143, 0.7091, 0.417, 0.7442, 0.4186, 0.7442, 0.1137, 0.7092, 0.1165, 0.7092, 0.1165, 0.7443, 0.1147, 0.7443, 0.4322, 0.7091, 0.4301, 0.7091, 0.4273, 0.7442, 0.4287, 0.7442, 0.4194, 0.7091, 0.4168, 0.7091, 0.4186, 0.7442, 0.4204, 0.7442, 0.1111, 0.7092, 0.1137, 0.7092, 0.1147, 0.7443, 0.113, 0.7443, 0.1722, 0.7091, 0.1743, 0.7091, 0.1709, 0.7442, 0.1695, 0.7442, 0.4222, 0.7091, 0.4194, 0.7091, 0.4204, 0.7442, 0.4222, 0.7442, 0.1086, 0.7091, 0.1111, 0.7092, 0.113, 0.7443, 0.1114, 0.7456, 0.1697, 0.7091, 0.1722, 0.7091, 0.1695, 0.7442, 0.1679, 0.7442, 0.1065, 0.7091, 0.1086, 0.7091, 0.1114, 0.7456, 0.11, 0.7456, 0.167, 0.7091, 0.1697, 0.7091, 0.1679, 0.7442, 0.1661, 0.7442, 0.4626, 0.7089, 0.4605, 0.7089, 0.464, 0.7454, 0.4654, 0.744, 0.1642, 0.7091, 0.167, 0.7091, 0.1661, 0.7442, 0.1643, 0.7442, 0.4651, 0.7089, 0.4626, 0.7089, 0.4654, 0.744, 0.467, 0.744, 0.1615, 0.7091, 0.1642, 0.7091, 0.1643, 0.7442, 0.1625, 0.7442, 0.4678, 0.7089, 0.4651, 0.7089, 0.467, 0.744, 0.4687, 0.7441, 0.1588, 0.7091, 0.1615, 0.7091, 0.1625, 0.7442, 0.1608, 0.7442, 0.4705, 0.7089, 0.4678, 0.7089, 0.4687, 0.7441, 0.4705, 0.7441, 0.1564, 0.7091, 0.1588, 0.7091, 0.1608, 0.7442, 0.1592, 0.7442, 0.4733, 0.7089, 0.4705, 0.7089, 0.4705, 0.7441, 0.4723, 0.7441, 0.4738, 0.6738, 0.4705, 0.6738, 0.4705, 0.7089, 0.4733, 0.7089, 0.155, 0.674, 0.1578, 0.674, 0.1588, 0.7091, 0.1564, 0.7091, 0.4705, 0.6738, 0.4673, 0.6738, 0.4678, 0.7089, 0.4705, 0.7089, 0.1578, 0.674, 0.161, 0.674, 0.1615, 0.7091, 0.1588, 0.7091, 0.4673, 0.6738, 0.4642, 0.6738, 0.4651, 0.7089, 0.4678, 0.7089, 0.161, 0.674, 0.1642, 0.674, 0.1642, 0.7091, 0.1615, 0.7091, 0.4642, 0.6738, 0.4613, 0.6738, 0.4626, 0.7089, 0.4651, 0.7089, 0.1642, 0.674, 0.1675, 0.674, 0.167, 0.7091, 0.1642, 0.7091, 0.4613, 0.6738, 0.4587, 0.6738, 0.4605, 0.7089, 0.4626, 0.7089, 0.1675, 0.674, 0.1706, 0.674, 0.1697, 0.7091, 0.167, 0.7091, 0.1047, 0.674, 0.1072, 0.674, 0.1086, 0.7091, 0.1065, 0.7091, 0.1706, 0.674, 0.1735, 0.674, 0.1722, 0.7091, 0.1697, 0.7091, 0.1072, 0.674, 0.1101, 0.674, 0.1111, 0.7092, 0.1086, 0.7091, 0.4222, 0.674, 0.419, 0.674, 0.4194, 0.7091, 0.4222, 0.7091, 0.1735, 0.674, 0.1761, 0.674, 0.1743, 0.7091, 0.1722, 0.7091, 0.1101, 0.674, 0.1132, 0.674, 0.1137, 0.7092, 0.1111, 0.7092, 0.419, 0.674, 0.4158, 0.674, 0.4168, 0.7091, 0.4194, 0.7091, 0.434, 0.674, 0.4315, 0.674, 0.4301, 0.7091, 0.4322, 0.7091, 0.1132, 0.674, 0.1165, 0.674, 0.1165, 0.7092, 0.1137, 0.7092, 0.4158, 0.674, 0.4129, 0.674, 0.4143, 0.7091, 0.4168, 0.7091, 0.4315, 0.674, 0.4286, 0.674, 0.4276, 0.7091, 0.4301, 0.7091, 0.1165, 0.674, 0.1198, 0.674, 0.1193, 0.7092, 0.1165, 0.7092, 0.4129, 0.674, 0.4104, 0.674, 0.4121, 0.7091, 0.4143, 0.7091, 0.4286, 0.674, 0.4255, 0.674, 0.425, 0.7091, 0.4276, 0.7091, 0.1198, 0.674, 0.1229, 0.674, 0.1219, 0.7092, 0.1193, 0.7092, 0.4823, 0.6738, 0.4798, 0.6738, 0.4784, 0.7089, 0.4805, 0.7089, 0.4255, 0.674, 0.4222, 0.674, 0.4222, 0.7091, 0.425, 0.7091, 0.1229, 0.674, 0.1258, 0.674, 0.1244, 0.7091, 0.1219, 0.7092, 0.4798, 0.6738, 0.4769, 0.6738, 0.476, 0.7089, 0.4784, 0.7089, 0.1258, 0.674, 0.1283, 0.674, 0.1266, 0.7091, 0.1244, 0.7091, 0.4769, 0.6738, 0.4738, 0.6738, 0.4733, 0.7089, 0.476, 0.7089, 0.1525, 0.674, 0.155, 0.674, 0.1564, 0.7091, 0.1543, 0.7091, 0.3425, 0.3453, 0.3426, 0.3466, 0.34, 0.3467, 0.34, 0.3458, 0.1679, 0.7442, 0.1695, 0.7442, 0.1683, 0.7468, 0.167, 0.7468, 0.3423, 0.3543, 0.341, 0.3555, 0.3395, 0.3524, 0.3406, 0.3516, 0.1661, 0.7442, 0.1679, 0.7442, 0.167, 0.7468, 0.1657, 0.7468, 0.3435, 0.3516, 0.3423, 0.3543, 0.3406, 0.3516, 0.3415, 0.3505, 0.1643, 0.7442, 0.1661, 0.7442, 0.1657, 0.7468, 0.1644, 0.7468, 0.3443, 0.35, 0.3435, 0.3516, 0.3415, 0.3505, 0.3421, 0.3493, 0.1625, 0.7442, 0.1643, 0.7442, 0.1644, 0.7468, 0.163, 0.7468, 0.4687, 0.7441, 0.467, 0.744, 0.4678, 0.7466, 0.4691, 0.7466, 0.1608, 0.7442, 0.1625, 0.7442, 0.163, 0.7468, 0.1617, 0.7468, 0.4705, 0.7441, 0.4687, 0.7441, 0.4691, 0.7466, 0.4705, 0.7466, 0.1592, 0.7442, 0.1608, 0.7442, 0.1617, 0.7468, 0.1605, 0.7468, 0.4723, 0.7441, 0.4705, 0.7441, 0.4705, 0.7466, 0.4719, 0.7466, 0.3293, 0.3529, 0.3282, 0.3515, 0.3299, 0.3505, 0.3307, 0.3515, 0.474, 0.744, 0.4723, 0.7441, 0.4719, 0.7466, 0.4732, 0.7466, 0.1217, 0.7443, 0.1231, 0.7442, 0.1215, 0.7468, 0.1204, 0.7468, 0.3435, 0.3414, 0.3443, 0.343, 0.3421, 0.344, 0.3415, 0.3428, 0.1201, 0.7443, 0.1217, 0.7443, 0.1204, 0.7468, 0.1192, 0.7468, 0.424, 0.7442, 0.4222, 0.7442, 0.4222, 0.7468, 0.4235, 0.7468, 0.3423, 0.34, 0.3435, 0.3414, 0.3415, 0.3428, 0.3406, 0.3417, 0.1183, 0.7443, 0.1201, 0.7443, 0.1192, 0.7468, 0.1179, 0.7468, 0.4257, 0.7442, 0.424, 0.7442, 0.4235, 0.7468, 0.4248, 0.7468, 0.341, 0.3388, 0.3423, 0.34, 0.3406, 0.3417, 0.3395, 0.3408, 0.1165, 0.7443, 0.1183, 0.7443, 0.1179, 0.7468, 0.1166, 0.7468, 0.4273, 0.7442, 0.4257, 0.7442, 0.4248, 0.7468, 0.426, 0.7468, 0.3394, 0.338, 0.341, 0.3388, 0.3395, 0.3408, 0.3383, 0.3402, 0.1147, 0.7443, 0.1165, 0.7443, 0.1166, 0.7468, 0.1152, 0.7468, 0.3293, 0.3399, 0.3307, 0.3388, 0.3318, 0.3408, 0.3307, 0.3416, 0.4204, 0.7442, 0.4186, 0.7442, 0.4195, 0.7468, 0.4208, 0.7468, 0.113, 0.7443, 0.1147, 0.7443, 0.1152, 0.7468, 0.1139, 0.7468, 0.3282, 0.3413, 0.3293, 0.3399, 0.3307, 0.3416, 0.3299, 0.3427, 0.4222, 0.7442, 0.4204, 0.7442, 0.4208, 0.7468, 0.4222, 0.7468, 0.3387, 0.3435, 0.3393, 0.3442, 0.3355, 0.3467, 0.3307, 0.3515, 0.3299, 0.3505, 0.3318, 0.3492, 0.3324, 0.3498, 0.3421, 0.344, 0.3425, 0.3453, 0.34, 0.3458, 0.3397, 0.345, 0.3318, 0.3524, 0.3307, 0.3515, 0.3324, 0.3498, 0.3331, 0.3504, 0.3415, 0.3428, 0.3421, 0.344, 0.3397, 0.345, 0.3393, 0.3442, 0.333, 0.3531, 0.3318, 0.3524, 0.3331, 0.3504, 0.3338, 0.3508, 0.3343, 0.3398, 0.3357, 0.3396, 0.3356, 0.3422, 0.3347, 0.3423, 0.3406, 0.3417, 0.3415, 0.3428, 0.3393, 0.3442, 0.3387, 0.3435, 0.3343, 0.3535, 0.333, 0.3531, 0.3338, 0.3508, 0.3347, 0.3511, 0.333, 0.3401, 0.3343, 0.3398, 0.3347, 0.3423, 0.3338, 0.3425, 0.3395, 0.3408, 0.3406, 0.3417, 0.3387, 0.3435, 0.3381, 0.343, 0.3357, 0.3536, 0.3343, 0.3535, 0.3347, 0.3511, 0.3356, 0.3512, 0.3318, 0.3408, 0.333, 0.3401, 0.3338, 0.3425, 0.3331, 0.3429, 0.3383, 0.3402, 0.3395, 0.3408, 0.3381, 0.343, 0.3373, 0.3425, 0.337, 0.3535, 0.3357, 0.3536, 0.3356, 0.3512, 0.3364, 0.3511, 0.3307, 0.3416, 0.3318, 0.3408, 0.3331, 0.3429, 0.3324, 0.3435, 0.337, 0.3398, 0.3383, 0.3402, 0.3373, 0.3425, 0.3364, 0.3423, 0.3383, 0.3531, 0.337, 0.3535, 0.3364, 0.3511, 0.3373, 0.3508, 0.3299, 0.3427, 0.3307, 0.3416, 0.3324, 0.3435, 0.3318, 0.3442, 0.3357, 0.3396, 0.337, 0.3398, 0.3364, 0.3423, 0.3356, 0.3422, 0.3395, 0.3524, 0.3383, 0.3531, 0.3373, 0.3508, 0.3381, 0.3504, 0.3292, 0.3439, 0.3299, 0.3427, 0.3318, 0.3442, 0.3314, 0.3449, 0.3406, 0.3516, 0.3395, 0.3524, 0.3381, 0.3504, 0.3387, 0.3499, 0.3288, 0.3452, 0.3292, 0.3439, 0.3314, 0.3449, 0.3312, 0.3458, 0.3415, 0.3505, 0.3406, 0.3516, 0.3387, 0.3499, 0.3393, 0.3492, 0.3287, 0.3466, 0.3288, 0.3452, 0.3312, 0.3458, 0.3311, 0.3467, 0.3421, 0.3493, 0.3415, 0.3505, 0.3393, 0.3492, 0.3397, 0.3484, 0.3288, 0.3479, 0.3287, 0.3466, 0.3311, 0.3467, 0.3312, 0.3475, 0.3425, 0.348, 0.3421, 0.3493, 0.3397, 0.3484, 0.34, 0.3476, 0.3292, 0.3493, 0.3288, 0.3479, 0.3312, 0.3475, 0.3314, 0.3484, 0.3426, 0.3466, 0.3425, 0.348, 0.34, 0.3476, 0.34, 0.3467, 0.3299, 0.3505, 0.3292, 0.3493, 0.3314, 0.3484, 0.3318, 0.3492, 0.3347, 0.3511, 0.3338, 0.3508, 0.3355, 0.3467, 0.3338, 0.3425, 0.3347, 0.3423, 0.3355, 0.3467, 0.3381, 0.343, 0.3387, 0.3435, 0.3355, 0.3467, 0.3356, 0.3512, 0.3347, 0.3511, 0.3355, 0.3467, 0.3331, 0.3429, 0.3338, 0.3425, 0.3355, 0.3467, 0.3373, 0.3425, 0.3381, 0.343, 0.3355, 0.3467, 0.3364, 0.3511, 0.3356, 0.3512, 0.3355, 0.3467, 0.3324, 0.3435, 0.3331, 0.3429, 0.3355, 0.3467, 0.3364, 0.3423, 0.3373, 0.3425, 0.3355, 0.3467, 0.3373, 0.3508, 0.3364, 0.3511, 0.3355, 0.3467, 0.3318, 0.3442, 0.3324, 0.3435, 0.3355, 0.3467, 0.3356, 0.3422, 0.3364, 0.3423, 0.3355, 0.3467, 0.3381, 0.3504, 0.3373, 0.3508, 0.3355, 0.3467, 0.3314, 0.3449, 0.3318, 0.3442, 0.3355, 0.3467, 0.3387, 0.3499, 0.3381, 0.3504, 0.3355, 0.3467, 0.3312, 0.3458, 0.3314, 0.3449, 0.3355, 0.3467, 0.3393, 0.3492, 0.3387, 0.3499, 0.3355, 0.3467, 0.3311, 0.3467, 0.3312, 0.3458, 0.3355, 0.3467, 0.3397, 0.3484, 0.3393, 0.3492, 0.3355, 0.3467, 0.3312, 0.3475, 0.3311, 0.3467, 0.3355, 0.3467, 0.34, 0.3476, 0.3397, 0.3484, 0.3355, 0.3467, 0.3314, 0.3484, 0.3312, 0.3475, 0.3355, 0.3467, 0.34, 0.3467, 0.34, 0.3476, 0.3355, 0.3467, 0.3318, 0.3492, 0.3314, 0.3484, 0.3355, 0.3467, 0.34, 0.3458, 0.34, 0.3467, 0.3355, 0.3467, 0.3324, 0.3498, 0.3318, 0.3492, 0.3355, 0.3467, 0.3397, 0.345, 0.34, 0.3458, 0.3355, 0.3467, 0.3331, 0.3504, 0.3324, 0.3498, 0.3355, 0.3467, 0.3393, 0.3442, 0.3397, 0.345, 0.3355, 0.3467, 0.3338, 0.3508, 0.3331, 0.3504, 0.3355, 0.3467, 0.3347, 0.3423, 0.3356, 0.3422, 0.3355, 0.3467, 0.1101, 0.3192, 0.1072, 0.3192, 0.1072, 0.2831, 0.1101, 0.2831, 0.4705, 0.319, 0.4738, 0.319, 0.4738, 0.2829, 0.4705, 0.2829, 0.155, 0.3192, 0.1525, 0.3192, 0.1525, 0.283, 0.155, 0.283, 0.419, 0.3192, 0.4222, 0.3192, 0.4222, 0.283, 0.419, 0.283, 0.1761, 0.3192, 0.1735, 0.3192, 0.1735, 0.283, 0.1761, 0.283, 0.4158, 0.3192, 0.419, 0.3192, 0.419, 0.283, 0.4158, 0.283, 0.1132, 0.3192, 0.1101, 0.3192, 0.1101, 0.2831, 0.1132, 0.2831, 0.4673, 0.319, 0.4705, 0.319, 0.4705, 0.2829, 0.4673, 0.2829, 0.1578, 0.3192, 0.155, 0.3192, 0.155, 0.283, 0.1578, 0.283, 0.4315, 0.3192, 0.434, 0.3192, 0.434, 0.283, 0.4315, 0.283, 0.4129, 0.3192, 0.4158, 0.3192, 0.4158, 0.283, 0.4129, 0.283, 0.1165, 0.3192, 0.1132, 0.3192, 0.1132, 0.2831, 0.1165, 0.2831, 0.4642, 0.319, 0.4673, 0.319, 0.4673, 0.2829, 0.4642, 0.2829, 0.161, 0.3192, 0.1578, 0.3192, 0.1578, 0.283, 0.161, 0.283, 0.4286, 0.3192, 0.4315, 0.3192, 0.4315, 0.283, 0.4286, 0.283, 0.4104, 0.3192, 0.4129, 0.3192, 0.4129, 0.283, 0.4104, 0.283, 0.1198, 0.3192, 0.1165, 0.3192, 0.1165, 0.2831, 0.1198, 0.2831, 0.1642, 0.3192, 0.161, 0.3192, 0.161, 0.283, 0.1642, 0.283, 0.4255, 0.3192, 0.4286, 0.3192, 0.4286, 0.283, 0.4255, 0.283, 0.4613, 0.319, 0.4642, 0.319, 0.4642, 0.2829, 0.4613, 0.2828, 0.4798, 0.319, 0.4823, 0.319, 0.4823, 0.2828, 0.4798, 0.2828, 0.1229, 0.3192, 0.1198, 0.3192, 0.1198, 0.2831, 0.1229, 0.2831, 0.1675, 0.3192, 0.1642, 0.3192, 0.1642, 0.283, 0.1675, 0.283, 0.4587, 0.319, 0.4613, 0.319, 0.4613, 0.2828, 0.4587, 0.2828, 0.4769, 0.319, 0.4798, 0.319, 0.4798, 0.2828, 0.4769, 0.2829, 0.1258, 0.3192, 0.1229, 0.3192, 0.1229, 0.2831, 0.1258, 0.2831, 0.4222, 0.3192, 0.4255, 0.3192, 0.4255, 0.283, 0.4222, 0.283, 0.1706, 0.3192, 0.1675, 0.3192, 0.1675, 0.283, 0.1706, 0.283, 0.1072, 0.3192, 0.1047, 0.3192, 0.1047, 0.283, 0.1072, 0.2831, 0.4738, 0.319, 0.4769, 0.319, 0.4769, 0.2829, 0.4738, 0.2829, 0.1283, 0.3192, 0.1258, 0.3192, 0.1258, 0.2831, 0.1283, 0.283, 0.1735, 0.3192, 0.1706, 0.3192, 0.1706, 0.283, 0.1735, 0.283, 0.3276, 0.1352, 0.3213, 0.1782, 0.323, 0.1785, 0.3276, 0.1352, 0.323, 0.1785, 0.3247, 0.1787, 0.3276, 0.1352, 0.3247, 0.1787, 0.3263, 0.1789, 0.3276, 0.1352, 0.3263, 0.1789, 0.3276, 0.1791, 0.2454, 0.1369, 0.2327, 0.1789, 0.234, 0.1791, 0.2454, 0.1369, 0.234, 0.1791, 0.2356, 0.1794, 0.2454, 0.1369, 0.2356, 0.1794, 0.2373, 0.1796, 0.2454, 0.1369, 0.2373, 0.1796, 0.239, 0.1799, 0.2454, 0.1369, 0.239, 0.1799, 0.2408, 0.1801, 0.2454, 0.1369, 0.2408, 0.1801, 0.2425, 0.1804, 0.2454, 0.1369, 0.2425, 0.1804, 0.244, 0.1806, 0.2454, 0.1369, 0.244, 0.1806, 0.2454, 0.1808, 0.2707, 0.1349, 0.2699, 0.1789, 0.2686, 0.1786, 0.2707, 0.1349, 0.2686, 0.1786, 0.267, 0.1784, 0.2707, 0.1349, 0.267, 0.1784, 0.2653, 0.1781, 0.2707, 0.1349, 0.2653, 0.1781, 0.2636, 0.1778, 0.2707, 0.1349, 0.2636, 0.1778, 0.2619, 0.1775, 0.2707, 0.1349, 0.2619, 0.1775, 0.2602, 0.1773, 0.2707, 0.1349, 0.2602, 0.1773, 0.2586, 0.177, 0.2707, 0.1349, 0.2586, 0.177, 0.2573, 0.1768, 0.2959, 0.1352, 0.2833, 0.1772, 0.2846, 0.1774, 0.2959, 0.1352, 0.2846, 0.1774, 0.2862, 0.1777, 0.2959, 0.1352, 0.2862, 0.1777, 0.2879, 0.1779, 0.2959, 0.1352, 0.2879, 0.1779, 0.2896, 0.1782, 0.2959, 0.1352, 0.2896, 0.1782, 0.2914, 0.1785, 0.2959, 0.1352, 0.2914, 0.1785, 0.2931, 0.1787, 0.2959, 0.1352, 0.2931, 0.1787, 0.2946, 0.1789, 0.2959, 0.1352, 0.2946, 0.1789, 0.2959, 0.1791, 0.3276, 0.1352, 0.3149, 0.1772, 0.3163, 0.1775, 0.3276, 0.1352, 0.3163, 0.1775, 0.3179, 0.1777, 0.3276, 0.1352, 0.3179, 0.1777, 0.3195, 0.1779, 0.3276, 0.1352, 0.3195, 0.1779, 0.3213, 0.1782, 0.3807, 0.05708, 0.3789, 0.05743, 0.3782, 0.05516, 0.3804, 0.05472, 0.3824, 0.05708, 0.3807, 0.05708, 0.3804, 0.05472, 0.3827, 0.05472, 0.3842, 0.05743, 0.3824, 0.05708, 0.3827, 0.05472, 0.3849, 0.05516, 0.3858, 0.05811, 0.3842, 0.05743, 0.3849, 0.05516, 0.3869, 0.05602, 0.3873, 0.0591, 0.3858, 0.05811, 0.3869, 0.05602, 0.3888, 0.05726, 0.3886, 0.06035, 0.3873, 0.0591, 0.3888, 0.05726, 0.3904, 0.05885, 0.3896, 0.06183, 0.3886, 0.06035, 0.3904, 0.05885, 0.3916, 0.06071, 0.3902, 0.06347, 0.3896, 0.06183, 0.3916, 0.06071, 0.3925, 0.06279, 0.3906, 0.06522, 0.3902, 0.06347, 0.3925, 0.06279, 0.3929, 0.06498, 0.3906, 0.06699, 0.3906, 0.06522, 0.3929, 0.06498, 0.3929, 0.06723, 0.3902, 0.06874, 0.3906, 0.06699, 0.3929, 0.06723, 0.3925, 0.06943, 0.3896, 0.07038, 0.3902, 0.06874, 0.3925, 0.06943, 0.3916, 0.0715, 0.3886, 0.07186, 0.3896, 0.07038, 0.3916, 0.0715, 0.3904, 0.07336, 0.3873, 0.07312, 0.3886, 0.07186, 0.3904, 0.07336, 0.3888, 0.07495, 0.3858, 0.0741, 0.3873, 0.07312, 0.3888, 0.07495, 0.3869, 0.07619, 0.3842, 0.07478, 0.3858, 0.0741, 0.3869, 0.07619, 0.3849, 0.07705, 0.3824, 0.07513, 0.3842, 0.07478, 0.3849, 0.07705, 0.3827, 0.07749, 0.3807, 0.07513, 0.3824, 0.07513, 0.3827, 0.07749, 0.3804, 0.07749, 0.3789, 0.07478, 0.3807, 0.07513, 0.3804, 0.07749, 0.3782, 0.07705, 0.3773, 0.0741, 0.3789, 0.07478, 0.3782, 0.07705, 0.3762, 0.07619, 0.3758, 0.07312, 0.3773, 0.0741, 0.3762, 0.07619, 0.3743, 0.07495, 0.3745, 0.07186, 0.3758, 0.07312, 0.3743, 0.07495, 0.3727, 0.07336, 0.3736, 0.07038, 0.3745, 0.07186, 0.3727, 0.07336, 0.3715, 0.0715, 0.3729, 0.06874, 0.3736, 0.07038, 0.3715, 0.0715, 0.3706, 0.06943, 0.3725, 0.06699, 0.3729, 0.06874, 0.3706, 0.06943, 0.3702, 0.06723, 0.3725, 0.06522, 0.3725, 0.06699, 0.3702, 0.06723, 0.3702, 0.06498, 0.3729, 0.06347, 0.3725, 0.06522, 0.3702, 0.06498, 0.3706, 0.06279, 0.3736, 0.06183, 0.3729, 0.06347, 0.3706, 0.06279, 0.3715, 0.06071, 0.3745, 0.06035, 0.3736, 0.06183, 0.3715, 0.06071, 0.3727, 0.05885, 0.3758, 0.0591, 0.3745, 0.06035, 0.3727, 0.05885, 0.3743, 0.05726, 0.3773, 0.05811, 0.3758, 0.0591, 0.3743, 0.05726, 0.3762, 0.05602, 0.3789, 0.05743, 0.3773, 0.05811, 0.3762, 0.05602, 0.3782, 0.05516])
me_cone.materials.append(mat_r8t)
me_cone.use_remesh_preserve_volume = False
me_cone.use_remesh_preserve_attributes = False
me_cone.use_mirror_vertex_groups = False
me_cone.update()

# ---- objects
ob_r8t = bpy.data.objects.new('R8T', me_cone)

# ---- transforms, parenting, visibility, modifiers, constraints
ob_r8t.location = (-3.063e-07, 0.0, -3.117e-07)
ob_r8t.rotation_euler = (0.0, 0.0, 0.02443)
ob_r8t.scale = (0.5586, 0.5586, 0.5586)
ob_r8t.lineart.crease_threshold = 0.0

# ---- collection membership
col_collection.objects.link(ob_r8t)

# ---- scene / render settings (as saved in the file)
scene.frame_start = 1; scene.frame_end = 250; scene.frame_set(0)
scene.render.engine = 'BLENDER_EEVEE_NEXT'
scene.cycles.use_denoising = False
scene.cycles.samples = 128
scene.cycles.sampling_pattern = 'TABULATED_SOBOL'
scene.cycles.use_adaptive_sampling = False
scene.cycles.use_light_tree = False
scene.view_settings.view_transform = 'Filmic'
bpy.context.view_layer.update()

# ---- added for rendering (the .blend has no active camera and no usable light): camera, sun
cam_auto = bpy.data.cameras.new('AutoCamera')
cam_auto.lens = 50.0
cam_auto.sensor_width = 36.0
cam_auto.clip_end = 1000.0
ob_auto_camera = bpy.data.objects.new('AutoCamera', cam_auto)
scene.collection.objects.link(ob_auto_camera)
ob_auto_camera.location = (4.3077, -5.16923, 3.13599)
ob_auto_camera.rotation_euler = (1.09748, -7.21219e-08, 0.694738)
scene.camera = ob_auto_camera
light_auto_sun = bpy.data.lights.new('AutoSun', 'SUN')
light_auto_sun.energy = 3.0
light_auto_sun.angle = 0.0523599
ob_auto_sun = bpy.data.objects.new('AutoSun', light_auto_sun)
scene.collection.objects.link(ob_auto_sun)
ob_auto_sun.rotation_euler = (0.872665, 0.174533, 0.523599)
bpy.context.view_layer.update()
